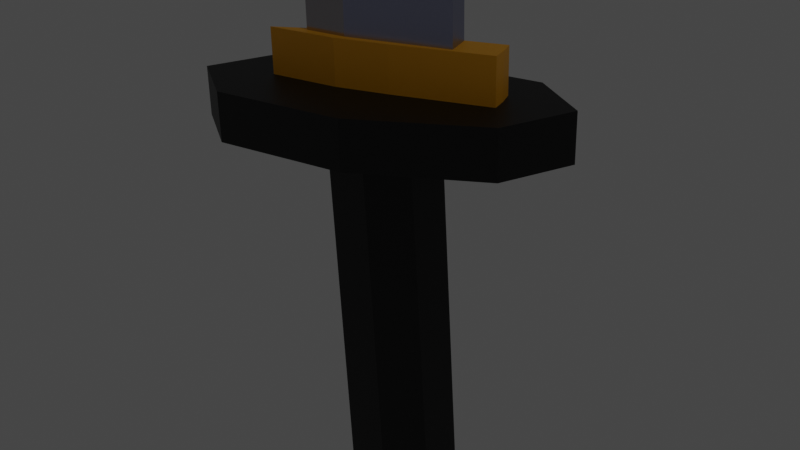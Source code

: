 # Source: KatanaV2.blend  (saved by Blender 2.91.10; exported with 4.5.12 LTS)
import bpy
from mathutils import Matrix  # noqa: F401  (used for matrix-valued properties, if any)

bpy.ops.wm.read_factory_settings(use_empty=True)
scene = bpy.context.scene
scene.name = 'Scene'

# ---- collections
col_collection = bpy.data.collections.new('Collection'); scene.collection.children.link(col_collection)

# ---- materials (node trees are filled in below, after node groups)
mat_material = bpy.data.materials.new('Material')
mat_material.alpha_threshold = 0.0
mat_material.use_transparent_shadow = False
mat_material.line_color = (0.0, 0.0, 0.0, 1.0)
mat_material_001 = bpy.data.materials.new('Material.001')
mat_material_001.use_transparent_shadow = False
mat_material_002 = bpy.data.materials.new('Material.002')
mat_material_002.use_transparent_shadow = False
mat_material_004 = bpy.data.materials.new('Material.004')
mat_material_004.use_transparent_shadow = False
mat_material_003 = bpy.data.materials.new('Material.003')
mat_material_003.use_transparent_shadow = False

# ---- material node trees
mat_material.use_nodes = True; mat_material.node_tree.nodes.clear()
_N = mat_material.node_tree.nodes; _L = mat_material.node_tree.links
n0 = _N.new('ShaderNodeOutputMaterial'); n0.name = 'Material Output'; n0.location = (538, 300)
n1 = _N.new('ShaderNodeBsdfPrincipled'); n1.name = 'Principled BSDF'; n1.location = (248, 300)
n1.distribution = 'GGX'
n1.subsurface_method = 'BURLEY'
n1.inputs[0].default_value = (0.4009, 0.4184, 0.5805, 1.0)
n1.inputs[1].default_value = 1.0
n1.inputs[2].default_value = 0.4
n1.inputs[3].default_value = 1.45
n1.inputs[27].default_value = (0.0, 0.0, 0.0, 1.0)
n1.inputs[28].default_value = 1.0
n2 = _N.new('ShaderNodeMapping'); n2.name = 'Mapping'; n2.location = (-780, 376)
n3 = _N.new('ShaderNodeTexWave'); n3.name = 'Wave Texture'; n3.location = (-598, -110)
n3.inputs[1].default_value = 21.2
n3.inputs[2].default_value = 78.7
n3.inputs[3].default_value = 4.8
n3.inputs[4].default_value = 39.1
n3.inputs[5].default_value = 0.06923
n3.inputs[6].default_value = 4.2
n4 = _N.new('ShaderNodeMix'); n4.name = 'Mix'; n4.location = (-1000, 354)
n4.data_type = 'RGBA'
n4.inputs[0].default_value = 0.85
n5 = _N.new('ShaderNodeTexCoord'); n5.name = 'Texture Coordinate'; n5.location = (-1440, 373)
n6 = _N.new('ShaderNodeTexNoise'); n6.name = 'Noise Texture'; n6.location = (-1175, 490)
n6.inputs[2].default_value = 4.2
n6.inputs[3].default_value = 13.0
n6.inputs[4].default_value = 0.025
n7 = _N.new('ShaderNodeBump'); n7.name = 'Bump'; n7.location = (-27, -155)
n7.inputs[0].default_value = 0.05833
n7.inputs[1].default_value = 1.0
n7.inputs[2].default_value = 1.0
n8 = _N.new('ShaderNodeValToRGB'); n8.name = 'ColorRamp'; n8.location = (-368, -56)
while len(n8.color_ramp.elements) > 1: n8.color_ramp.elements.remove(n8.color_ramp.elements[-1])
n8.color_ramp.elements[0].position = 0.0; n8.color_ramp.elements[0].color = (0.0, 0.0, 0.0, 1.0)
_e = n8.color_ramp.elements.new(0.3727); _e.color = (1.0, 1.0, 1.0, 1.0)
_L.new(n1.outputs[0], n0.inputs[0])
_L.new(n3.outputs[0], n8.inputs[0])
_L.new(n5.outputs[3], n6.inputs[0])
_L.new(n2.outputs[0], n3.inputs[0])
_L.new(n6.outputs[1], n4.inputs[6])
_L.new(n4.outputs[2], n2.inputs[0])
_L.new(n5.outputs[3], n4.inputs[7])
_L.new(n7.outputs[0], n1.inputs[5])
_L.new(n8.outputs[0], n7.inputs[3])
n0.is_active_output = True
mat_material_001.use_nodes = True; mat_material_001.node_tree.nodes.clear()
_N = mat_material_001.node_tree.nodes; _L = mat_material_001.node_tree.links
n0 = _N.new('ShaderNodeOutputMaterial'); n0.name = 'Material Output'; n0.location = (300, 300)
n1 = _N.new('ShaderNodeBsdfPrincipled'); n1.name = 'Principled BSDF'; n1.location = (10, 300)
n1.distribution = 'GGX'
n1.subsurface_method = 'BURLEY'
n1.inputs[0].default_value = (0.422, 0.3964, 0.4155, 1.0)
n1.inputs[1].default_value = 1.0
n1.inputs[2].default_value = 0.2136
n1.inputs[3].default_value = 1.45
n1.inputs[13].default_value = 0.4045
n1.inputs[27].default_value = (0.0, 0.0, 0.0, 1.0)
n1.inputs[28].default_value = 1.0
_L.new(n1.outputs[0], n0.inputs[0])
n0.is_active_output = True
mat_material_002.use_nodes = True; mat_material_002.node_tree.nodes.clear()
_N = mat_material_002.node_tree.nodes; _L = mat_material_002.node_tree.links
n0 = _N.new('ShaderNodeBsdfPrincipled'); n0.name = 'Principled BSDF'; n0.location = (10, 300)
n0.distribution = 'GGX'
n0.subsurface_method = 'BURLEY'
n0.inputs[0].default_value = (0.0, 0.0, 0.0, 1.0)
n0.inputs[3].default_value = 1.45
n0.inputs[27].default_value = (0.0, 0.0, 0.0, 1.0)
n0.inputs[28].default_value = 1.0
n1 = _N.new('ShaderNodeOutputMaterial'); n1.name = 'Material Output'; n1.location = (300, 300)
_L.new(n0.outputs[0], n1.inputs[0])
n1.is_active_output = True
mat_material_004.use_nodes = True; mat_material_004.node_tree.nodes.clear()
_N = mat_material_004.node_tree.nodes; _L = mat_material_004.node_tree.links
n0 = _N.new('ShaderNodeOutputMaterial'); n0.name = 'Material Output'; n0.location = (300, 300)
n1 = _N.new('ShaderNodeBsdfPrincipled'); n1.name = 'Principled BSDF'; n1.location = (10, 300)
n1.distribution = 'GGX'
n1.subsurface_method = 'BURLEY'
n1.inputs[0].default_value = (1.0, 0.4477, 0.0, 1.0)
n1.inputs[3].default_value = 1.45
n1.inputs[27].default_value = (0.0, 0.0, 0.0, 1.0)
n1.inputs[28].default_value = 1.0
_L.new(n1.outputs[0], n0.inputs[0])
n0.is_active_output = True
mat_material_003.use_nodes = True; mat_material_003.node_tree.nodes.clear()
_N = mat_material_003.node_tree.nodes; _L = mat_material_003.node_tree.links
n0 = _N.new('ShaderNodeBsdfPrincipled'); n0.name = 'Principled BSDF'; n0.location = (10, 300)
n0.distribution = 'GGX'
n0.subsurface_method = 'BURLEY'
n0.inputs[0].default_value = (0.0, 0.0, 0.0, 1.0)
n0.inputs[3].default_value = 1.45
n0.inputs[27].default_value = (0.0, 0.0, 0.0, 1.0)
n0.inputs[28].default_value = 1.0
n1 = _N.new('ShaderNodeOutputMaterial'); n1.name = 'Material Output'; n1.location = (300, 300)
_L.new(n0.outputs[0], n1.inputs[0])
n1.is_active_output = True

# ---- world
world_world = bpy.data.worlds.new('World'); scene.world = world_world
world_world.use_nodes = True; world_world.node_tree.nodes.clear()
_N = world_world.node_tree.nodes; _L = world_world.node_tree.links
n0 = _N.new('ShaderNodeOutputWorld'); n0.name = 'World Output'; n0.location = (300, 300)
n1 = _N.new('ShaderNodeBackground'); n1.name = 'Background'; n1.location = (10, 300)
n1.inputs[0].default_value = (0.05088, 0.05088, 0.05088, 1.0)
_L.new(n1.outputs[0], n0.inputs[0])
n0.is_active_output = True
world_world.color = (0.05088, 0.05088, 0.05088)
world_world.use_sun_shadow = False
world_world.sun_shadow_jitter_overblur = 0.0

# ---- cameras
cam_camera = bpy.data.cameras.new('Camera')
cam_camera.clip_end = 100.0
cam_camera.ortho_scale = 7.314

# ---- lights
light_light = bpy.data.lights.new('Light', 'POINT')
light_light.transmission_factor = 0.0
light_light.energy = 1000.0
light_light.shadow_soft_size = 0.1
light_light.shadow_maximum_resolution = 0.006
light_light.use_absolute_resolution = True

# ---- meshes
me_cube = bpy.data.meshes.new('Cube')
me_cube.from_pydata([(1.0, 0.1515, 1.0), (1.0, 0.0, -0.5906), (1.0, -0.1515, 1.0), (1.0, 0.0, -0.5906), (17.2, 0.0, -0.3793), (17.02, -0.1515, 1.203), (17.2, 0.0, -0.3793), (17.02, 0.1515, 1.203), (9.089, 0.1515, 0.9967), (9.251, 0.0, -0.5874), (9.089, -0.1515, 0.9967), (9.251, 0.0, -0.5874), (24.11, 0.0, 0.157), (25.71, 0.0, 1.621), (24.11, 0.0, 0.157), (25.71, 0.0, 1.621), (1.0, 0.09638, -0.1365), (1.0, -0.09638, -0.1365), (17.15, -0.09638, 0.07256), (17.15, 0.09638, 0.07256), (9.205, 0.09638, -0.1351), (9.205, -0.09638, -0.1351), (24.57, 0.0, 0.575), (24.57, 0.0, 0.575), (23.55, 0.0, 0.1137), (23.55, 0.0, 0.1137), (25.01, 0.01223, 1.587), (25.01, -0.01223, 1.587), (23.97, -0.007775, 0.5345), (23.97, 0.007775, 0.5345)], [], [(21, 11, 4, 18), (25, 24, 14, 12), (8, 10, 5, 7), (11, 9, 6, 4), (17, 3, 11, 21), (23, 15, 13, 22), (20, 8, 7, 19), (16, 0, 8, 20), (3, 1, 9, 11), (0, 2, 10, 8), (29, 26, 15, 23), (28, 25, 12, 22), (26, 27, 13, 15), (27, 28, 22, 13), (24, 29, 23, 14), (1, 16, 20, 9), (9, 20, 19, 6), (14, 23, 22, 12), (2, 17, 21, 10), (10, 21, 18, 5), (6, 19, 29, 24), (5, 18, 28, 27), (7, 5, 27, 26), (18, 4, 25, 28), (19, 7, 26, 29), (4, 6, 24, 25)])
me_cube.polygons.foreach_set('material_index', [1, 1, 0, 1, 1, 0, 0, 0, 1, 0, 1, 1, 0, 1, 1, 1, 1, 0, 0, 0, 1, 0, 0, 1, 0, 1])
_uv = me_cube.uv_layers.new(name='UVMap')
_uv.uv.foreach_set('vector', [0.4464, 0.75, 0.375, 0.75, 0.375, 0.75, 0.4464, 0.75, 0.375, 0.75, 0.375, 0.5, 0.375, 0.5, 0.375, 0.75, 0.625, 0.5, 0.625, 0.75, 0.625, 0.75, 0.625, 0.5, 0.375, 0.75, 0.375, 0.5, 0.375, 0.5, 0.375, 0.75, 0.4464, 0.75, 0.375, 0.75, 0.375, 0.75, 0.4464, 0.75, 0.4464, 0.5, 0.625, 0.5, 0.625, 0.75, 0.4464, 0.75, 0.4464, 0.5, 0.625, 0.5, 0.625, 0.5, 0.4464, 0.5, 0.4464, 0.5, 0.625, 0.5, 0.625, 0.5, 0.4464, 0.5, 0.375, 0.75, 0.375, 0.5, 0.375, 0.5, 0.375, 0.75, 0.625, 0.5, 0.625, 0.75, 0.625, 0.75, 0.625, 0.5, 0.4464, 0.5, 0.625, 0.5, 0.625, 0.5, 0.4464, 0.5, 0.4464, 0.75, 0.375, 0.75, 0.375, 0.75, 0.4464, 0.75, 0.625, 0.5, 0.625, 0.75, 0.625, 0.75, 0.625, 0.5, 0.625, 0.75, 0.4464, 0.75, 0.4464, 0.75, 0.625, 0.75, 0.375, 0.5, 0.4464, 0.5, 0.4464, 0.5, 0.375, 0.5, 0.375, 0.5, 0.4464, 0.5, 0.4464, 0.5, 0.375, 0.5, 0.375, 0.5, 0.4464, 0.5, 0.4464, 0.5, 0.375, 0.5, 0.375, 0.5, 0.4464, 0.5, 0.4464, 0.75, 0.375, 0.75, 0.625, 0.75, 0.4464, 0.75, 0.4464, 0.75, 0.625, 0.75, 0.625, 0.75, 0.4464, 0.75, 0.4464, 0.75, 0.625, 0.75, 0.375, 0.5, 0.4464, 0.5, 0.4464, 0.5, 0.375, 0.5, 0.625, 0.75, 0.4464, 0.75, 0.4464, 0.75, 0.625, 0.75, 0.625, 0.5, 0.625, 0.75, 0.625, 0.75, 0.625, 0.5, 0.4464, 0.75, 0.375, 0.75, 0.375, 0.75, 0.4464, 0.75, 0.4464, 0.5, 0.625, 0.5, 0.625, 0.5, 0.4464, 0.5, 0.375, 0.75, 0.375, 0.5, 0.375, 0.5, 0.375, 0.75])
me_cube.materials.append(mat_material)
me_cube.materials.append(mat_material_001)
me_cube.use_remesh_preserve_volume = False
me_cube.use_remesh_preserve_attributes = False
me_cube.use_mirror_vertex_groups = False
me_cube.update()
me_cylinder = bpy.data.meshes.new('Cylinder')
me_cylinder.from_pydata([(0.0, 1.0, -1.0), (0.0, 1.0, 1.0), (0.6737, 0.7071, -1.0), (0.6737, 0.7071, 1.0), (0.9219, -4.371e-08, -1.0), (0.9219, -4.371e-08, 1.0), (0.6737, -0.7071, -1.0), (0.6737, -0.7071, 1.0), (-8.742e-08, -1.0, -1.0), (-8.742e-08, -1.0, 1.0), (-0.6737, -0.7071, -1.0), (-0.6737, -0.7071, 1.0), (-0.9219, 1.192e-08, -1.0), (-0.9219, 1.192e-08, 1.0), (-0.6737, 0.7071, -1.0), (-0.6737, 0.7071, 1.0), (-0.07902, 0.1857, 1.0), (0.1937, 0.1557, 1.0), (0.5516, -3.034e-09, 1.0), (0.1937, -0.1557, 1.0), (-0.07902, -0.1857, 1.0), (-0.5835, -0.1945, 1.0), (-0.5887, 1.049e-08, 1.0), (-0.5835, 0.1945, 1.0), (0.1937, 0.1557, 2.861), (-0.07902, 0.1857, 2.861), (0.5516, 1.444e-07, 2.861), (0.1937, -0.1557, 2.861), (-0.07902, -0.1857, 2.861), (-0.5835, -0.1945, 2.861), (-0.5887, 1.579e-07, 2.861), (-0.5835, 0.1945, 2.861)], [], [(0, 1, 3, 2), (2, 3, 5, 4), (4, 5, 7, 6), (6, 7, 9, 8), (8, 9, 11, 10), (10, 11, 13, 12), (9, 7, 19, 20), (12, 13, 15, 14), (14, 15, 1, 0), (0, 2, 4, 6, 8, 10, 12, 14), (18, 17, 24, 26), (15, 13, 22, 23), (5, 3, 17, 18), (11, 9, 20, 21), (1, 15, 23, 16), (3, 1, 16, 17), (7, 5, 18, 19), (13, 11, 21, 22), (24, 25, 31, 30, 29, 28, 27, 26), (23, 22, 30, 31), (21, 20, 28, 29), (19, 18, 26, 27), (17, 16, 25, 24), (16, 23, 31, 25), (22, 21, 29, 30), (20, 19, 27, 28)])
me_cylinder.polygons.foreach_set('material_index', [0, 0, 0, 0, 0, 0, 0, 0, 0, 0, 1, 0, 0, 0, 0, 0, 0, 0, 1, 1, 1, 1, 1, 1, 1, 1])
_uv = me_cylinder.uv_layers.new(name='UVMap')
_uv.uv.foreach_set('vector', [1.0, 0.5, 1.0, 1.0, 0.875, 1.0, 0.875, 0.5, 0.875, 0.5, 0.875, 1.0, 0.75, 1.0, 0.75, 0.5, 0.75, 0.5, 0.75, 1.0, 0.625, 1.0, 0.625, 0.5, 0.625, 0.5, 0.625, 1.0, 0.5, 1.0, 0.5, 0.5, 0.5, 0.5, 0.5, 1.0, 0.375, 1.0, 0.375, 0.5, 0.375, 0.5, 0.375, 1.0, 0.25, 1.0, 0.25, 0.5, 0.5, 1.0, 0.625, 1.0, 0.625, 1.0, 0.5, 1.0, 0.25, 0.5, 0.25, 1.0, 0.125, 1.0, 0.125, 0.5, 0.125, 0.5, 0.125, 1.0, 0.0, 1.0, 0.0, 0.5, 0.75, 0.49, 0.9197, 0.4197, 0.99, 0.25, 0.9197, 0.08029, 0.75, 0.01, 0.5803, 0.08029, 0.51, 0.25, 0.5803, 0.4197, 0.75, 1.0, 0.875, 1.0, 0.875, 1.0, 0.75, 1.0, 0.125, 1.0, 0.25, 1.0, 0.25, 1.0, 0.125, 1.0, 0.75, 1.0, 0.875, 1.0, 0.875, 1.0, 0.75, 1.0, 0.375, 1.0, 0.5, 1.0, 0.5, 1.0, 0.375, 1.0, 0.0, 1.0, 0.125, 1.0, 0.125, 1.0, 0.0, 1.0, 0.875, 1.0, 1.0, 1.0, 1.0, 1.0, 0.875, 1.0, 0.625, 1.0, 0.75, 1.0, 0.75, 1.0, 0.625, 1.0, 0.25, 1.0, 0.375, 1.0, 0.375, 1.0, 0.25, 1.0, 0.4197, 0.4197, 0.25, 0.49, 0.08029, 0.4197, 0.01, 0.25, 0.08029, 0.08029, 0.25, 0.01, 0.4197, 0.08029, 0.49, 0.25, 0.125, 1.0, 0.25, 1.0, 0.25, 1.0, 0.125, 1.0, 0.375, 1.0, 0.5, 1.0, 0.5, 1.0, 0.375, 1.0, 0.625, 1.0, 0.75, 1.0, 0.75, 1.0, 0.625, 1.0, 0.875, 1.0, 1.0, 1.0, 1.0, 1.0, 0.875, 1.0, 0.0, 1.0, 0.125, 1.0, 0.125, 1.0, 0.0, 1.0, 0.25, 1.0, 0.375, 1.0, 0.375, 1.0, 0.25, 1.0, 0.5, 1.0, 0.625, 1.0, 0.625, 1.0, 0.5, 1.0])
me_cylinder.materials.append(mat_material_002)
me_cylinder.materials.append(mat_material_004)
me_cylinder.use_remesh_fix_poles = True
me_cylinder.use_remesh_preserve_attributes = False
me_cylinder.use_mirror_vertex_groups = False
me_cylinder.update()
me_cylinder_001 = bpy.data.meshes.new('Cylinder.001')
me_cylinder_001.from_pydata([(-1.095e-06, 1.0, -3.259), (0.0, 1.0, 1.0), (0.7071, 0.7071, -3.259), (0.7071, 0.7071, 1.0), (1.0, 7.117e-07, -3.259), (1.0, -4.371e-08, 1.0), (0.7071, -0.7071, -3.259), (0.7071, -0.7071, 1.0), (-1.182e-06, -1.0, -3.259), (-8.742e-08, -1.0, 1.0), (-0.7071, -0.7071, -3.259), (-0.7071, -0.7071, 1.0), (-1.0, 7.673e-07, -3.259), (-1.0, 1.192e-08, 1.0), (-0.7071, 0.7071, -3.259), (-0.7071, 0.7071, 1.0), (-1.046e-06, 0.7681, -3.35), (0.5431, 0.5431, -3.35), (0.7681, 7.319e-07, -3.35), (0.5431, -0.5431, -3.35), (-1.113e-06, -0.7681, -3.35), (-0.5431, -0.5431, -3.35), (-0.7681, 7.746e-07, -3.35), (-0.5431, 0.5431, -3.35)], [], [(0, 1, 3, 2), (2, 3, 5, 4), (4, 5, 7, 6), (6, 7, 9, 8), (8, 9, 11, 10), (10, 11, 13, 12), (3, 1, 15, 13, 11, 9, 7, 5), (12, 13, 15, 14), (14, 15, 1, 0), (6, 8, 20, 19), (16, 17, 18, 19, 20, 21, 22, 23), (12, 14, 23, 22), (2, 4, 18, 17), (8, 10, 21, 20), (14, 0, 16, 23), (0, 2, 17, 16), (4, 6, 19, 18), (10, 12, 22, 21)])
_uv = me_cylinder_001.uv_layers.new(name='UVMap')
_uv.uv.foreach_set('vector', [1.0, 0.5, 1.0, 1.0, 0.875, 1.0, 0.875, 0.5, 0.875, 0.5, 0.875, 1.0, 0.75, 1.0, 0.75, 0.5, 0.75, 0.5, 0.75, 1.0, 0.625, 1.0, 0.625, 0.5, 0.625, 0.5, 0.625, 1.0, 0.5, 1.0, 0.5, 0.5, 0.5, 0.5, 0.5, 1.0, 0.375, 1.0, 0.375, 0.5, 0.375, 0.5, 0.375, 1.0, 0.25, 1.0, 0.25, 0.5, 0.4197, 0.4197, 0.25, 0.49, 0.08029, 0.4197, 0.01, 0.25, 0.08029, 0.08029, 0.25, 0.01, 0.4197, 0.08029, 0.49, 0.25, 0.25, 0.5, 0.25, 1.0, 0.125, 1.0, 0.125, 0.5, 0.125, 0.5, 0.125, 1.0, 0.0, 1.0, 0.0, 0.5, 0.625, 0.5, 0.5, 0.5, 0.5, 0.5, 0.625, 0.5, 0.75, 0.49, 0.9197, 0.4197, 0.99, 0.25, 0.9197, 0.08029, 0.75, 0.01, 0.5803, 0.08029, 0.51, 0.25, 0.5803, 0.4197, 0.25, 0.5, 0.125, 0.5, 0.125, 0.5, 0.25, 0.5, 0.875, 0.5, 0.75, 0.5, 0.75, 0.5, 0.875, 0.5, 0.5, 0.5, 0.375, 0.5, 0.375, 0.5, 0.5, 0.5, 0.125, 0.5, 0.0, 0.5, 0.0, 0.5, 0.125, 0.5, 1.0, 0.5, 0.875, 0.5, 0.875, 0.5, 1.0, 0.5, 0.75, 0.5, 0.625, 0.5, 0.625, 0.5, 0.75, 0.5, 0.375, 0.5, 0.25, 0.5, 0.25, 0.5, 0.375, 0.5])
me_cylinder_001.materials.append(mat_material_003)
me_cylinder_001.use_remesh_fix_poles = True
me_cylinder_001.use_remesh_preserve_attributes = False
me_cylinder_001.use_mirror_vertex_groups = False
me_cylinder_001.update()

# ---- objects
ob_cube = bpy.data.objects.new('Cube', me_cube)
ob_light = bpy.data.objects.new('Light', light_light)
ob_camera = bpy.data.objects.new('Camera', cam_camera)
ob_cylinder = bpy.data.objects.new('Cylinder', me_cylinder)
ob_cylinder_001 = bpy.data.objects.new('Cylinder.001', me_cylinder_001)

# ---- transforms, parenting, visibility, modifiers, constraints
ob_cube.location = (-0.4394, -0.04664, 0.3212)
ob_cube.rotation_euler = (0.1312, -1.548, 3.42)
ob_cube.lock_rotations_4d = False
ob_cube.empty_display_type = 'ARROWS'
ob_cube.lineart.crease_threshold = 0.0
ob_light.location = (12.0, 0.2296, 20.64)
ob_light.rotation_euler = (0.6503, 0.05522, 1.866)
ob_light.lock_rotations_4d = False
ob_light.empty_display_type = 'ARROWS'
ob_light.color = (0.0, 0.0, 0.0, 0.0)
ob_light.lineart.crease_threshold = 0.0
ob_camera.location = (7.359, -6.926, 4.958)
ob_camera.rotation_euler = (1.109, 0.0, 0.8149)
ob_camera.lock_rotations_4d = False
ob_camera.empty_display_type = 'ARROWS'
ob_camera.color = (0.0, 0.0, 0.0, 0.0)
ob_camera.display_type = 'WIRE'
ob_camera.lineart.crease_threshold = 0.0
ob_cylinder.location = (-0.2746, 0.009521, 1.065)
ob_cylinder.rotation_euler = (0.002969, 0.02249, 3.551)
ob_cylinder.scale = (2.144, 0.9415, 0.266)
ob_cylinder.lineart.crease_threshold = 0.0
ob_cylinder_001.location = (-0.1573, 0.05162, -0.6599)
ob_cylinder_001.rotation_euler = (0.0139, 0.06332, 3.554)
ob_cylinder_001.scale = (0.6248, 0.5415, 1.6)
ob_cylinder_001.lineart.crease_threshold = 0.0

# ---- collection membership
col_collection.objects.link(ob_cube)
col_collection.objects.link(ob_light)
col_collection.objects.link(ob_camera)
col_collection.objects.link(ob_cylinder)
col_collection.objects.link(ob_cylinder_001)

# ---- scene / render settings (as saved in the file)
scene.camera = ob_camera
scene.frame_start = 1; scene.frame_end = 250; scene.frame_set(1)
scene.render.engine = 'BLENDER_EEVEE_NEXT'
scene.cycles.use_denoising = False
scene.cycles.samples = 128
scene.cycles.sampling_pattern = 'TABULATED_SOBOL'
scene.cycles.use_adaptive_sampling = False
scene.cycles.use_light_tree = False
scene.view_settings.view_transform = 'Filmic'
bpy.context.view_layer.update()
